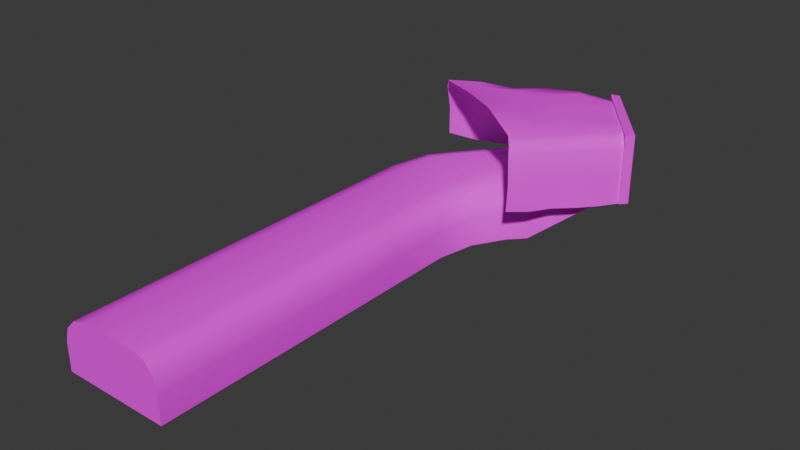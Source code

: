 # Source: Cave.blend  (saved by Blender 4.2.66; exported with 4.5.12 LTS)
import bpy
from mathutils import Matrix  # noqa: F401  (used for matrix-valued properties, if any)

bpy.ops.wm.read_factory_settings(use_empty=True)
scene = bpy.context.scene
scene.name = 'Scene'

# ---- collections
col_collection = bpy.data.collections.new('Collection'); scene.collection.children.link(col_collection)

# ---- images (referenced by path relative to the original .blend; pixels are not part of the script)
import os
ASSET_DIR = os.environ.get("B2B_ASSET_DIR", "")  # directory of the original .blend (textures are referenced by path, not embedded)
HERE = os.path.dirname(os.path.abspath(__file__))  # packed textures are extracted next to this script under _unpacked/

def load_image(name, relpath, width, height, colorspace="sRGB"):
    """Load a texture the original file referenced (path relative to the .blend, or extracted next to this script)."""
    p = next((c for c in (os.path.join(HERE, relpath), os.path.join(ASSET_DIR, relpath)) if relpath and os.path.exists(c)), "")
    if p:
        img = bpy.data.images.load(p, check_existing=True)
        img.name = name
    else:  # same state as the original file: an image datablock whose file is absent (Cycles renders it pink)
        img = bpy.data.images.new(name, width, height)
        img.source = "FILE"
        img.filepath = "//" + (relpath or name)
    img.colorspace_settings.name = colorspace
    return img
img_tiger_rock_diff_1k_png = load_image('tiger_rock_diff_1k.png', 'tiger_rock_diff_1k.png', 1024, 1024, 'sRGB')
img_tiger_rock_nor_gl_1k_png = load_image('tiger_rock_nor_gl_1k.png', 'tiger_rock_nor_gl_1k.png', 1024, 1024, 'sRGB')
img_worn_planks_diff_1k_png = load_image('worn_planks_diff_1k.png', 'worn_planks_diff_1k.png', 1024, 1024, 'sRGB')
img_worn_planks_nor_gl_1k_png = load_image('worn_planks_nor_gl_1k.png', 'worn_planks_nor_gl_1k.png', 1024, 1024, 'sRGB')
img_rock_face_04_diff_1k_png = load_image('rock_face_04_diff_1k.png', 'rock_face_04_diff_1k.png', 1024, 1024, 'sRGB')
img_rock_face_03_nor_gl_1k_png = load_image('rock_face_03_nor_gl_1k.png', 'rock_face_03_nor_gl_1k.png', 1024, 1024, 'sRGB')

# ---- materials (node trees are filled in below, after node groups)
mat_rock_3 = bpy.data.materials.new('Rock_3')
mat_rock_3.diffuse_color = (1.0, 1.0, 1.0, 1.0)
mat_rock_3.roughness = 1.0
mat_wood_002 = bpy.data.materials.new('Wood_002')
mat_wood_002.diffuse_color = (1.0, 1.0, 1.0, 1.0)
mat_wood_002.roughness = 1.0
mat_rock_2 = bpy.data.materials.new('Rock_2')
mat_rock_2.diffuse_color = (1.0, 1.0, 1.0, 1.0)
mat_rock_2.roughness = 1.0

# ---- node groups
ng_smooth_by_angle = bpy.data.node_groups.new('Smooth by Angle', 'GeometryNodeTree')
_s = ng_smooth_by_angle.interface.new_socket(name='Mesh', in_out='OUTPUT', socket_type='NodeSocketGeometry')
_s = ng_smooth_by_angle.interface.new_socket(name='Mesh', in_out='INPUT', socket_type='NodeSocketGeometry')
_s = ng_smooth_by_angle.interface.new_socket(name='Angle', in_out='INPUT', socket_type='NodeSocketFloat')
_s.subtype = 'ANGLE'
_s.default_value = 0.5236
_s.min_value = 0.0
_s.max_value = 3.142
_s.description = 'Maximum face angle for smooth edges'
_s = ng_smooth_by_angle.interface.new_socket(name='Ignore Sharpness', in_out='INPUT', socket_type='NodeSocketBool')
_s.force_non_field = True
ng_smooth_by_angle.description = 'Set the sharpness of mesh edges based on the angle between the neighboring faces'
ng_smooth_by_angle.is_modifier = True
_N = ng_smooth_by_angle.nodes; _L = ng_smooth_by_angle.links
n0 = _N.new('GeometryNodeSetShadeSmooth'); n0.name = 'Set Shade Smooth'; n0.location = (120, -80)
n0.domain = 'EDGE'
n1 = _N.new('GeometryNodeSetShadeSmooth'); n1.name = 'Set Shade Smooth.001'; n1.location = (300, -80)
n2 = _N.new('NodeGroupOutput'); n2.name = 'Group Output'; n2.location = (480, -80)
n3 = _N.new('GeometryNodeInputMeshEdgeAngle'); n3.name = 'Edge Angle'; n3.location = (-440, -240)
n4 = _N.new('NodeGroupInput'); n4.name = 'Group Input'; n4.location = (-80, -80)
n5 = _N.new('GeometryNodeInputEdgeSmooth'); n5.name = 'Is Edge Smooth'; n5.location = (-260, -120)
n6 = _N.new('GeometryNodeInputShadeSmooth'); n6.name = 'Is Shade Smooth'; n6.location = (-440, -397)
n7 = _N.new('FunctionNodeCompare'); n7.name = 'Compare'; n7.location = (-260, -260)
n7.operation = 'LESS_EQUAL'
n7.inputs[6].default_value = (0.0, 0.0, 0.0, 0.0)
n7.inputs[7].default_value = (0.0, 0.0, 0.0, 0.0)
n8 = _N.new('FunctionNodeBooleanMath'); n8.name = 'Boolean Math.001'; n8.location = (-80, -260)
n9 = _N.new('NodeGroupInput'); n9.name = 'Group Input.001'; n9.location = (-440, -329)
n10 = _N.new('NodeGroupInput'); n10.name = 'Group Input.002'; n10.location = (-259, -189)
n11 = _N.new('FunctionNodeBooleanMath'); n11.name = 'Boolean Math'; n11.location = (-80, -149)
n11.operation = 'OR'
n12 = _N.new('FunctionNodeBooleanMath'); n12.name = 'Boolean Math.002'; n12.location = (-260, -380)
n12.operation = 'OR'
n13 = _N.new('NodeGroupInput'); n13.name = 'Group Input.003'; n13.location = (-440, -460)
_L.new(n3.outputs[0], n7.inputs[0])
_L.new(n1.outputs[0], n2.inputs[0])
_L.new(n9.outputs[1], n7.inputs[1])
_L.new(n7.outputs[0], n8.inputs[0])
_L.new(n4.outputs[0], n0.inputs[0])
_L.new(n0.outputs[0], n1.inputs[0])
_L.new(n8.outputs[0], n0.inputs[2])
_L.new(n10.outputs[2], n11.inputs[1])
_L.new(n5.outputs[0], n11.inputs[0])
_L.new(n11.outputs[0], n0.inputs[1])
_L.new(n13.outputs[2], n12.inputs[1])
_L.new(n6.outputs[0], n12.inputs[0])
_L.new(n12.outputs[0], n8.inputs[1])
n2.is_active_output = True

# ---- material node trees
mat_rock_3.use_nodes = True; mat_rock_3.node_tree.nodes.clear()
_N = mat_rock_3.node_tree.nodes; _L = mat_rock_3.node_tree.links
n0 = _N.new('ShaderNodeBsdfPrincipled'); n0.name = 'Principled BSDF'; n0.location = (0, 300)
n0.inputs[2].default_value = 1.0
n0.inputs[13].default_value = 0.0
n1 = _N.new('ShaderNodeOutputMaterial'); n1.name = 'Material Output'; n1.location = (280, 300)
n2 = _N.new('ShaderNodeTexImage'); n2.name = 'Image Texture'; n2.location = (-480, 300)
n2.image = img_tiger_rock_diff_1k_png
n3 = _N.new('ShaderNodeTexImage'); n3.name = 'Image Texture.001'; n3.location = (-480, 0)
n3.image = img_tiger_rock_nor_gl_1k_png
n4 = _N.new('ShaderNodeNormalMap'); n4.name = 'Normal Map'; n4.location = (-200, 0)
n4.inputs[0].default_value = 0.0
_L.new(n2.outputs[0], n0.inputs[0])
_L.new(n3.outputs[0], n4.inputs[1])
_L.new(n4.outputs[0], n0.inputs[5])
_L.new(n0.outputs[0], n1.inputs[0])
n1.is_active_output = True
mat_wood_002.use_nodes = True; mat_wood_002.node_tree.nodes.clear()
_N = mat_wood_002.node_tree.nodes; _L = mat_wood_002.node_tree.links
n0 = _N.new('ShaderNodeBsdfPrincipled'); n0.name = 'Principled BSDF'; n0.location = (0, 300)
n0.inputs[2].default_value = 1.0
n0.inputs[13].default_value = 0.0
n1 = _N.new('ShaderNodeOutputMaterial'); n1.name = 'Material Output'; n1.location = (280, 300)
n2 = _N.new('ShaderNodeTexImage'); n2.name = 'Image Texture'; n2.location = (-480, 300)
n2.image = img_worn_planks_diff_1k_png
n3 = _N.new('ShaderNodeTexImage'); n3.name = 'Image Texture.001'; n3.location = (-480, 0)
n3.image = img_worn_planks_nor_gl_1k_png
n4 = _N.new('ShaderNodeNormalMap'); n4.name = 'Normal Map'; n4.location = (-200, 0)
n4.inputs[0].default_value = 0.0
_L.new(n2.outputs[0], n0.inputs[0])
_L.new(n3.outputs[0], n4.inputs[1])
_L.new(n4.outputs[0], n0.inputs[5])
_L.new(n0.outputs[0], n1.inputs[0])
n1.is_active_output = True
mat_rock_2.use_nodes = True; mat_rock_2.node_tree.nodes.clear()
_N = mat_rock_2.node_tree.nodes; _L = mat_rock_2.node_tree.links
n0 = _N.new('ShaderNodeBsdfPrincipled'); n0.name = 'Principled BSDF'; n0.location = (0, 300)
n0.inputs[2].default_value = 1.0
n0.inputs[13].default_value = 0.0
n1 = _N.new('ShaderNodeOutputMaterial'); n1.name = 'Material Output'; n1.location = (280, 300)
n2 = _N.new('ShaderNodeTexImage'); n2.name = 'Image Texture'; n2.location = (-480, 300)
n2.image = img_rock_face_04_diff_1k_png
n3 = _N.new('ShaderNodeTexImage'); n3.name = 'Image Texture.001'; n3.location = (-480, 0)
n3.image = img_rock_face_03_nor_gl_1k_png
n4 = _N.new('ShaderNodeNormalMap'); n4.name = 'Normal Map'; n4.location = (-200, 0)
n4.inputs[0].default_value = 0.0
_L.new(n2.outputs[0], n0.inputs[0])
_L.new(n3.outputs[0], n4.inputs[1])
_L.new(n4.outputs[0], n0.inputs[5])
_L.new(n0.outputs[0], n1.inputs[0])
n1.is_active_output = True

# ---- world
world_world = bpy.data.worlds.new('World'); scene.world = world_world
world_world.use_nodes = True; world_world.node_tree.nodes.clear()
_N = world_world.node_tree.nodes; _L = world_world.node_tree.links
n0 = _N.new('ShaderNodeOutputWorld'); n0.name = 'World Output'; n0.location = (300, 300)
n1 = _N.new('ShaderNodeBackground'); n1.name = 'Background'; n1.location = (10, 300)
n1.inputs[0].default_value = (0.05088, 0.05088, 0.05088, 1.0)
_L.new(n1.outputs[0], n0.inputs[0])
n0.is_active_output = True
world_world.color = (0.05088, 0.05088, 0.05088)
world_world.sun_shadow_jitter_overblur = 0.0

# ---- meshes
me_sprite = bpy.data.meshes.new('Sprite')
me_sprite.from_pydata([(-2.213, -0.02411, -2.805), (-0.1524, -0.02411, -0.1539), (-0.3836, 0.08876, 0.1161), (-2.523, 0.08876, -2.698), (-0.3836, 2.357, 0.1161), (-2.523, 2.357, -2.698), (-5.76, -1.79, -1.191), (-2.734, 0.101, -2.607), (-0.5915, 0.101, 0.2448), (-3.042, -1.79, 1.987), (-0.574, 2.357, 0.2719), (-2.716, 2.357, -2.58), (-2.682, 2.24, -2.905), (-9.112, 2.149, -0.8214), (-9.139, -0.01737, -1.053), (-2.978, -0.01757, 3.624), (-2.975, 2.172, 3.622), (-0.1853, 2.169, 0.38), (-0.4856, 2.61, -0.01359), (-3.26, 2.805, 3.281), (-8.585, 2.677, -0.1837), (-2.257, 2.611, -2.322), (-7.946, -2.328, -0.9841), (-9.628, -2.328, 2.797), (-9.18, -2.328, 0.622), (-5.213, -2.328, 6.967), (-9.628, -2.328, 6.967), (-5.213, -2.328, 17.97), (-9.628, -2.328, 17.97), (-2.713, -0.02074, -2.936), (-0.1884, -0.02084, 0.3825), (-0.2671, 2.486, 0.2408), (-2.515, 2.521, -2.746), (-3.032, 2.524, 3.525), (-8.939, 2.493, -0.6924), (-3.055, -0.4641, 2.018), (-4.057, 0.693, 0.8869), (-3.193, 0.1145, 1.876), (-3.56, 0.538, 1.462), (-4.932, 0.693, -0.1366), (-5.773, -0.4619, -1.161), (-5.357, 0.5382, -0.6387), (-5.665, 0.1155, -1.014), (-7.214, -0.05961, 0.02792), (-7.946, -1.217, -0.9841), (-7.58, -0.2147, -0.4781), (-7.848, -0.6385, -0.8485), (-8.478, -0.05961, 2.797), (-9.628, -1.213, 2.797), (-9.053, -0.2141, 2.797), (-9.474, -0.6361, 2.797), (-8.16, -0.05961, 1.254), (-9.18, -1.214, 0.622), (-8.67, -0.2143, 0.9381), (-9.044, -0.6371, 0.7067), (-5.213, -1.22, 6.967), (-6.118, -0.05961, 6.967), (-5.334, -0.6397, 6.967), (-5.665, -0.215, 6.967), (-8.479, -0.05961, 6.967), (-9.628, -1.211, 6.967), (-9.053, -0.2139, 6.967), (-9.474, -0.6355, 6.967), (-6.127, -0.05961, 17.97), (-5.213, -1.219, 17.97), (-5.67, -0.2149, 17.97), (-5.335, -0.6393, 17.97), (-9.628, -1.211, 17.97), (-8.479, -0.05961, 17.97), (-9.474, -0.6353, 17.97), (-9.054, -0.2139, 17.97), (-5.213, -2.328, 4.523), (-3.825, -1.984, 2.279), (-6.103, -2.328, 1.565), (-6.732, -2.328, 2.797), (-4.806, -2.227, 3.151), (-3.821, -0.7332, 2.294), (-5.213, -1.221, 4.531), (-4.805, -1.078, 3.158), (-4.702, 0.454, 1.108), (-6.099, -0.05961, 3.403), (-5.686, 0.09081, 1.977), (-5.332, -0.6403, 4.393), (-3.94, -0.1493, 2.141), (-4.923, -0.4967, 3.005), (-5.657, -0.2152, 3.988), (-4.262, 0.285, 1.707), (-5.246, -0.06875, 2.575), (-4.007, 2.333, -2.717), (-5.374, 2.305, -2.33), (-6.488, 2.242, -1.598), (-7.666, 2.388, -1.085), (-2.417, 2.172, 2.974), (-1.859, 2.171, 2.325), (-1.301, 2.17, 1.677), (-0.7433, 2.17, 1.028), (-1.014, 2.694, 0.6678), (-1.61, 2.612, 1.292), (-2.139, 2.695, 1.973), (-2.734, 2.613, 2.597), (-7.315, 2.613, -0.5963), (-6.05, 2.613, -1.028), (-4.786, 2.612, -1.459), (-3.527, 2.81, -1.93), (-7.766, -0.01789, -1.166), (-6.502, -0.0186, -1.609), (-5.366, -0.01391, -2.414), (-4.103, -0.01462, -2.857), (-2.318, -0.01826, 3.064), (-1.862, -0.01888, 2.328), (-1.234, -0.01956, 1.74), (-0.6763, -0.02022, 1.091), (-3.787, 2.72, -2.351), (-5.202, 2.586, -2.176), (-6.315, 2.523, -1.445), (-7.491, 2.669, -0.9346), (-2.491, 2.55, 2.858), (-1.964, 2.466, 2.179), (-1.371, 2.549, 1.557), (-0.8441, 2.465, 0.8779), (-1.076, 2.61, -0.7832), (-1.666, 2.61, -1.553), (-5.044, 3.077, 2.052), (-6.805, 2.942, 0.9141), (-4.248, 2.941, 1.473), (-5.788, 2.66, 0.4679), (-3.465, 2.612, 0.9535), (-4.758, 2.748, -0.03722), (-2.668, 2.747, 0.3746), (-3.727, 2.612, -0.5424), (-1.872, 2.657, -0.2045), (-2.697, 2.747, -1.048), (-2.874, 1.077, 3.711), (-0.1869, 1.074, 0.3813), (-2.316, 1.077, 3.063), (-1.861, 1.076, 2.326), (-1.303, 1.075, 1.678), (-0.7031, 1.076, 1.065), (-9.137, 1.113, -1.054), (-2.698, 1.11, -2.921), (-4.091, 1.116, -2.844), (-5.229, 1.111, -2.042), (-6.495, 1.112, -1.603), (-7.81, 1.537, -1.362)], [], [(2, 1, 0, 3), (9, 8, 7, 6), (8, 2, 3, 7), (2, 8, 10, 4), (11, 36, 39), (11, 7, 3, 5), (44, 22, 6, 40), (81, 80, 51), (11, 5, 4, 10), (71, 74, 23, 26, 25), (8, 9, 35, 10), (72, 76, 35, 9), (11, 40, 6, 7), (131, 121, 21, 103), (116, 33, 16, 92), (112, 32, 12, 88), (77, 71, 25, 55), (22, 73, 72, 9, 6), (23, 48, 60, 26), (79, 43, 39, 36), (55, 25, 27, 64), (25, 26, 28, 27), (24, 52, 48, 23), (37, 83, 86, 38), (22, 44, 52, 24), (63, 65, 66, 64, 27, 28, 67, 69, 70, 68), (26, 60, 67, 28), (59, 56, 63, 68), (143, 138, 13, 91), (137, 111, 30, 133), (103, 21, 32, 112), (99, 19, 33, 116), (35, 37, 10), (37, 38, 10), (38, 36, 10), (39, 41, 11), (41, 42, 11), (42, 40, 11), (57, 82, 77, 55), (58, 85, 82, 57), (47, 51, 80, 56, 59), (39, 43, 45, 41), (41, 45, 46, 42), (42, 46, 44, 40), (48, 52, 54, 50), (50, 54, 53, 49), (49, 53, 51, 47), (43, 51, 53, 45), (45, 53, 54, 46), (46, 54, 52, 44), (47, 59, 61, 49), (49, 61, 62, 50), (50, 62, 60, 48), (38, 86, 79, 36), (56, 80, 85, 58), (59, 68, 70, 61), (61, 70, 69, 62), (62, 69, 67, 60), (55, 64, 66, 57), (57, 66, 65, 58), (58, 65, 63, 56), (35, 76, 83, 37), (71, 75, 72, 73, 74), (81, 51, 43), (77, 82, 84, 78), (78, 84, 83, 76), (82, 85, 87, 84), (84, 87, 86, 83), (85, 80, 81, 87), (87, 81, 79, 86), (71, 77, 78, 75), (75, 78, 76, 72), (74, 73, 22, 24, 23), (43, 79, 81), (11, 10, 36), (18, 96, 119, 31), (96, 97, 118, 119), (97, 98, 117, 118), (98, 99, 116, 117), (20, 100, 115, 34), (100, 101, 114, 115), (101, 102, 113, 114), (102, 103, 112, 113), (132, 15, 108, 134), (134, 108, 109, 135), (135, 109, 110, 136), (136, 110, 111, 137), (139, 140, 88, 12), (140, 141, 89, 88), (141, 142, 90, 89), (142, 143, 91, 90), (34, 115, 91, 13), (115, 114, 90, 91), (114, 113, 89, 90), (113, 112, 88, 89), (31, 119, 95, 17), (119, 118, 94, 95), (118, 117, 93, 94), (117, 116, 92, 93), (123, 125, 100, 20), (125, 127, 101, 100), (127, 129, 102, 101), (129, 131, 103, 102), (97, 96, 130, 128), (128, 130, 131, 129), (98, 97, 128, 126), (126, 128, 129, 127), (99, 98, 126, 124), (124, 126, 127, 125), (19, 99, 124, 122), (122, 124, 125, 123), (96, 18, 120, 130), (130, 120, 121, 131), (94, 136, 137, 95), (93, 135, 136, 94), (92, 134, 135, 93), (16, 132, 134, 92), (95, 137, 133, 17), (105, 104, 143, 142), (106, 105, 142, 141), (107, 106, 141, 140), (29, 107, 140, 139), (104, 14, 138, 143)])
me_sprite.polygons.foreach_set('use_smooth', [True] * 123)
me_sprite.polygons.foreach_set('material_index', [0, 0, 0, 0, 0, 0, 0, 0, 0, 0, 0, 0, 0, 2, 2, 2, 0, 0, 0, 0, 0, 0, 0, 0, 0, 0, 0, 0, 2, 2, 2, 2, 0, 0, 0, 0, 0, 0, 0, 0, 0, 0, 0, 0, 0, 0, 0, 0, 0, 0, 0, 0, 0, 0, 0, 0, 0, 0, 0, 0, 0, 0, 0, 0, 0, 0, 0, 0, 0, 0, 0, 0, 0, 0, 0, 2, 2, 2, 2, 2, 2, 2, 2, 2, 2, 2, 2, 2, 2, 2, 2, 2, 2, 2, 2, 2, 2, 2, 2, 2, 2, 2, 2, 2, 2, 2, 2, 2, 2, 2, 2, 2, 2, 2, 2, 2, 2, 2, 2, 2, 2, 2, 2])
_uv = me_sprite.uv_layers.new(name='UVMap')
_uv.uv.foreach_set('vector', [-1.669, -7.1, -1.789, -7.366, 0.3546, -8.884, 0.5718, -8.721, 0.1493, -4.751, -1.542, -6.956, 0.7093, -8.605, 2.889, -6.539, -1.542, -6.956, -1.669, -7.1, 0.5718, -8.721, 0.7093, -8.605, -1.795, -6.66, -1.908, -6.541, -3.028, -7.507, -2.946, -7.642, -5.027, -8.347, -4.823, -5.305, -5.921, -5.705, -5.027, -8.347, -6.585, -8.722, -6.554, -8.884, -4.97, -8.496, -8.735, -4.83, -9.483, -5.022, -8.575, -6.381, -7.564, -6.051, -5.59, -3.653, -5.494, -2.324, -7.675, -3.343, -5.027, -8.347, -4.97, -8.496, -2.946, -7.642, -3.028, -7.507, 1.234, -2.335, 2.762, -3.286, 4.932, -2.636, 3.995, 0.49, 0.6848, -0.503, -1.908, -6.541, -2.522, -3.902, -3.299, -4.532, -3.028, -7.507, -2.759, -3.348, -3.583, -3.886, -3.299, -4.532, -2.522, -3.902, -5.027, -8.347, -7.564, -6.051, -8.575, -6.381, -6.585, -8.722, 6.618, -4.226, 5.72, -4.106, 5.774, -4.872, 6.765, -5.126, 8.26, -1.583, 8.907, -1.359, 8.851, -1.071, 8.197, -1.266, 6.752, -5.494, 5.762, -5.267, 5.754, -5.55, 6.697, -5.909, -3.97, -1.441, -3.065, -1.388, -2.956, 0.4558, -3.805, 0.5387, 4.519, -5.849, 2.569, -4.35, 0.6831, -4.344, 0.1493, -4.751, 2.889, -6.539, -9.667, -1.824, -8.825, -1.908, -8.294, 1.202, -9.15, 1.337, -5.2, -4.814, -7.495, -4.458, -5.921, -5.705, -4.823, -5.305, -3.805, 0.5387, -2.956, 0.4558, -1.795, 8.935, -2.65, 9.053, 0.6848, -0.503, 3.995, 0.49, 1.521, 8.736, -1.789, 7.743, -9.734, -3.53, -8.925, -3.479, -8.825, -1.908, -9.667, -1.824, -3.675, -4.843, -4.033, -4.197, -4.575, -4.52, -4.199, -5.106, -9.483, -5.022, -8.735, -4.83, -8.925, -3.479, -9.734, -3.53, 6.867, 3.36, 6.745, 3.717, 6.413, 3.979, 5.96, 4.075, 5.092, 4.075, 5.092, 0.6199, 5.966, 0.6199, 6.417, 0.7404, 6.746, 1.07, 6.867, 1.519, -9.15, 1.337, -8.294, 1.202, -7.072, 9.673, -7.931, 9.797, -6.922, 0.9765, -5.07, 0.6916, -3.9, 9.224, -5.697, 9.475, 9.514, -7.386, 10.42, -8.044, 10.72, -7.269, 9.695, -6.693, 5.984, -0.9874, 5.747, -0.1505, 5.092, -0.3398, 5.331, -1.173, 6.765, -5.126, 5.774, -4.872, 5.762, -5.267, 6.752, -5.494, 8.292, -1.873, 8.979, -1.699, 8.907, -1.359, 8.26, -1.583, -3.299, -4.532, -3.675, -4.843, -3.028, -7.507, -3.675, -4.843, -4.199, -5.106, -3.028, -7.507, -4.199, -5.106, -4.823, -5.305, -3.028, -7.507, -5.921, -5.705, -6.488, -5.863, -5.027, -8.347, -6.488, -5.863, -7.051, -5.957, -5.027, -8.347, -7.051, -5.957, -7.564, -6.051, -5.027, -8.347, -4.27, 0.5896, -4.487, -1.565, -3.97, -1.441, -3.805, 0.5387, -4.692, 0.6409, -4.998, -1.887, -4.487, -1.565, -4.27, 0.5896, -7.531, -2.178, -7.675, -3.343, -5.494, -2.324, -5.07, 0.6916, -6.922, 0.9765, -5.921, -5.705, -7.495, -4.458, -7.934, -4.612, -6.488, -5.863, -6.488, -5.863, -7.934, -4.612, -8.341, -4.72, -7.051, -5.957, -7.051, -5.957, -8.341, -4.72, -8.735, -4.83, -7.564, -6.051, -8.825, -1.908, -8.925, -3.479, -8.512, -3.448, -8.388, -1.972, -8.388, -1.972, -8.512, -3.448, -8.103, -3.401, -7.959, -2.064, -7.959, -2.064, -8.103, -3.401, -7.675, -3.343, -7.531, -2.178, -7.495, -4.458, -7.675, -3.343, -8.103, -3.401, -7.934, -4.612, -7.934, -4.612, -8.103, -3.401, -8.512, -3.448, -8.341, -4.72, -8.341, -4.72, -8.512, -3.448, -8.925, -3.479, -8.735, -4.83, -7.531, -2.178, -6.922, 0.9765, -7.38, 1.053, -7.959, -2.064, -7.959, -2.064, -7.38, 1.053, -7.837, 1.128, -8.388, -1.972, -8.388, -1.972, -7.837, 1.128, -8.294, 1.202, -8.825, -1.908, -4.199, -5.106, -4.575, -4.52, -5.2, -4.814, -4.823, -5.305, -5.07, 0.6916, -5.494, -2.324, -4.998, -1.887, -4.692, 0.6409, -6.922, 0.9765, -5.697, 9.475, -6.155, 9.541, -7.38, 1.053, -7.38, 1.053, -6.155, 9.541, -6.613, 9.607, -7.837, 1.128, -7.837, 1.128, -6.613, 9.607, -7.072, 9.673, -8.294, 1.202, -3.805, 0.5387, -2.65, 9.053, -3.108, 9.115, -4.27, 0.5896, -4.27, 0.5896, -3.108, 9.115, -3.526, 9.173, -4.692, 0.6409, -4.692, 0.6409, -3.526, 9.173, -3.9, 9.224, -5.07, 0.6916, -3.299, -4.532, -3.583, -3.886, -4.033, -4.197, -3.675, -4.843, 1.234, -2.335, 1.237, -3.458, 0.6831, -4.344, 2.569, -4.35, 2.762, -3.286, -5.59, -3.653, -7.675, -3.343, -7.495, -4.458, -3.97, -1.441, -4.487, -1.565, -4.417, -2.949, -3.889, -2.71, -3.889, -2.71, -4.417, -2.949, -4.033, -4.197, -3.583, -3.886, -4.487, -1.565, -4.998, -1.887, -4.983, -3.293, -4.417, -2.949, -4.417, -2.949, -4.983, -3.293, -4.575, -4.52, -4.033, -4.197, -4.998, -1.887, -5.494, -2.324, -5.59, -3.653, -4.983, -3.293, -4.983, -3.293, -5.59, -3.653, -5.2, -4.814, -4.575, -4.52, -3.065, -1.388, -3.97, -1.441, -3.889, -2.71, -2.983, -2.436, -2.983, -2.436, -3.889, -2.71, -3.583, -3.886, -2.759, -3.348, 2.762, -3.286, 2.569, -4.35, 4.519, -5.849, 5.085, -4.367, 4.932, -2.636, -7.495, -4.458, -5.2, -4.814, -5.59, -3.653, -5.027, -8.347, -3.028, -7.507, -4.823, -5.305, 5.637, -2.571, 6.289, -2.378, 6.26, -2.101, 5.6, -2.286, 6.289, -2.378, 6.952, -2.226, 6.92, -1.944, 6.26, -2.101, 6.952, -2.226, 7.608, -2.026, 7.575, -1.741, 6.92, -1.944, 7.608, -2.026, 8.292, -1.873, 8.26, -1.583, 7.575, -1.741, 10.73, -6.44, 9.733, -6.106, 9.691, -6.406, 10.72, -6.952, 9.733, -6.106, 8.709, -5.78, 8.656, -6.187, 9.691, -6.406, 8.709, -5.78, 7.733, -5.397, 7.64, -5.995, 8.656, -6.187, 7.733, -5.397, 6.765, -5.126, 6.752, -5.494, 7.64, -5.995, 8.608, -0.2295, 8.372, 0.6133, 7.714, 0.4149, 7.956, -0.4192, 7.956, -0.4192, 7.714, 0.4149, 7.054, 0.2222, 7.294, -0.6151, 7.294, -0.6151, 7.054, 0.2222, 6.398, 0.03759, 6.64, -0.8005, 6.64, -0.8005, 6.398, 0.03759, 5.747, -0.1505, 5.984, -0.9874, 5.418, -6.368, 6.414, -6.78, 6.697, -5.909, 5.754, -5.55, 6.414, -6.78, 7.418, -7.113, 7.64, -6.256, 6.697, -5.909, 7.418, -7.113, 8.401, -7.388, 8.652, -6.493, 7.64, -6.256, 8.401, -7.388, 9.514, -7.386, 9.695, -6.693, 8.652, -6.493, 10.72, -6.952, 9.691, -6.406, 9.695, -6.693, 10.72, -7.269, 9.691, -6.406, 8.656, -6.187, 8.652, -6.493, 9.695, -6.693, 8.656, -6.187, 7.64, -5.995, 7.64, -6.256, 8.652, -6.493, 7.64, -5.995, 6.752, -5.494, 6.697, -5.909, 7.64, -6.256, 5.6, -2.286, 6.26, -2.101, 6.222, -1.825, 5.566, -2.008, 6.26, -2.101, 6.92, -1.944, 6.873, -1.635, 6.222, -1.825, 6.92, -1.944, 7.575, -1.741, 7.535, -1.463, 6.873, -1.635, 7.575, -1.741, 8.26, -1.583, 8.197, -1.266, 7.535, -1.463, 10.15, -4.881, 9.267, -4.706, 9.733, -6.106, 10.73, -6.44, 9.267, -4.706, 8.385, -4.517, 8.709, -5.78, 9.733, -6.106, 8.385, -4.517, 7.501, -4.359, 7.733, -5.397, 8.709, -5.78, 7.501, -4.359, 6.618, -4.226, 6.765, -5.126, 7.733, -5.397, 6.952, -2.226, 6.289, -2.378, 6.454, -3.317, 7.228, -3.3, 7.228, -3.3, 6.454, -3.317, 6.618, -4.226, 7.501, -4.359, 7.608, -2.026, 6.952, -2.226, 7.228, -3.3, 8.011, -3.289, 8.011, -3.289, 7.228, -3.3, 7.501, -4.359, 8.385, -4.517, 8.292, -1.873, 7.608, -2.026, 8.011, -3.289, 8.791, -3.324, 8.791, -3.324, 8.011, -3.289, 8.385, -4.517, 9.267, -4.706, 8.979, -1.699, 8.292, -1.873, 8.791, -3.324, 9.578, -3.325, 9.578, -3.325, 8.791, -3.324, 9.267, -4.706, 10.15, -4.881, 6.289, -2.378, 5.637, -2.571, 5.677, -3.339, 6.454, -3.317, 6.454, -3.317, 5.677, -3.339, 5.72, -4.106, 6.618, -4.226, 6.873, -1.635, 6.64, -0.8005, 5.984, -0.9874, 6.222, -1.825, 7.535, -1.463, 7.294, -0.6151, 6.64, -0.8005, 6.873, -1.635, 8.197, -1.266, 7.956, -0.4192, 7.294, -0.6151, 7.535, -1.463, 8.851, -1.071, 8.608, -0.2295, 7.956, -0.4192, 8.197, -1.266, 6.222, -1.825, 5.984, -0.9874, 5.331, -1.173, 5.566, -2.008, 8.14, -8.241, 9.135, -8.559, 9.514, -7.386, 8.401, -7.388, 7.086, -7.961, 8.14, -8.241, 8.401, -7.388, 7.418, -7.113, 6.105, -7.596, 7.086, -7.961, 7.418, -7.113, 6.414, -6.78, 5.092, -7.19, 6.105, -7.596, 6.414, -6.78, 5.418, -6.368, 9.135, -8.559, 10.16, -8.884, 10.42, -8.044, 9.514, -7.386])
me_sprite.materials.append(mat_rock_3)
me_sprite.materials.append(mat_wood_002)
me_sprite.materials.append(mat_rock_2)
me_sprite.update()
me_sprite.normals_split_custom_set([tuple(v) for v in zip(*[iter([-0.1292, 0.8681, -0.4793, 0.2435, 0.9513, -0.1893, 0.2571, 0.946, -0.1976, 0.3117, 0.903, 0.2957, -0.5586, 0.6886, -0.4623, -0.5711, 0.6215, -0.5363, 0.2044, 0.5732, 0.7935, -0.06928, 0.6687, 0.7403, -0.5711, 0.6215, -0.5363, -0.1292, 0.8681, -0.4793, 0.3117, 0.903, 0.2957, 0.2044, 0.5732, 0.7935, -0.1292, 0.8681, -0.4793, -0.5711, 0.6215, -0.5363, -0.1331, -0.6171, -0.7756, -0.4077, -0.7126, -0.5709, 0.6072, -0.6654, 0.4342, 0.3008, -0.8896, -0.3438, 0.3593, -0.907, -0.2196, 0.6072, -0.6654, 0.4342, 0.2044, 0.5732, 0.7935, 0.3117, 0.903, 0.2957, 0.3123, -0.7315, 0.6062, 0.4934, -0.1278, 0.8604, 0.325, 0.6448, 0.6919, -0.06928, 0.6687, 0.7403, 0.3219, -0.1213, 0.939, 0.07956, -0.9819, -0.172, -0.07058, -0.9953, -0.06667, 0.05398, -0.9981, 0.03023, 0.6072, -0.6654, 0.4342, 0.3123, -0.7315, 0.6062, -0.4077, -0.7126, -0.5709, -0.1331, -0.6171, -0.7756, -0.6688, 0.7386, -0.084, -0.0295, 0.9995, 0.01171, 0.7248, 0.685, 0.07383, 0.7071, 0.7071, -4.569e-11, -0.7071, 0.7071, 1.293e-10, -0.5711, 0.6215, -0.5363, -0.5586, 0.6886, -0.4623, -0.401, -0.1011, -0.9105, -0.1331, -0.6171, -0.7756, -0.4823, 0.7454, -0.4602, -0.4634, -0.1495, -0.8735, -0.401, -0.1011, -0.9105, -0.5586, 0.6886, -0.4623, 0.6072, -0.6654, 0.4342, 0.3219, -0.1213, 0.939, -0.06928, 0.6687, 0.7403, 0.2044, 0.5732, 0.7935, 0.02756, 0.9996, 0.002556, 0.1013, 0.994, -0.04036, 0.1008, 0.9847, -0.1418, -0.01267, 0.9987, -0.04966, 0.5849, 0.6795, 0.4428, 0.6311, 0.6194, 0.467, 0.7436, 0.2129, 0.6338, 0.7594, 0.2258, 0.6103, -0.09368, 0.8966, -0.4328, -0.0004847, 0.8695, -0.4939, -0.1018, 0.4044, -0.9089, -0.2178, 0.3551, -0.9091, -0.9839, -0.113, -0.1385, -0.6688, 0.7386, -0.084, -0.7071, 0.7071, 1.293e-10, -0.9947, -0.1027, -0.0001021, 0.325, 0.6448, 0.6919, -0.1078, 0.9914, 0.0748, -0.4823, 0.7454, -0.4602, -0.5586, 0.6886, -0.4623, -0.06928, 0.6687, 0.7403, 0.7248, 0.685, 0.07383, 0.9867, -0.1286, 0.09976, 0.9915, -0.1303, 1.853e-05, 0.7071, 0.7071, -4.569e-11, 0.2153, -0.9386, -0.2695, 0.1713, -0.9843, -0.04228, 0.3593, -0.907, -0.2196, 0.3008, -0.8896, -0.3438, -0.9947, -0.1027, -0.0001021, -0.7071, 0.7071, 1.293e-10, -0.5774, 0.5773, -0.5774, -0.7252, -0.07541, -0.6844, -0.7071, 0.7071, 1.293e-10, 0.7071, 0.7071, -4.569e-11, 0.5774, 0.5774, -0.5774, -0.5774, 0.5773, -0.5774, 0.6832, 0.6599, 0.3126, 0.9004, -0.1321, 0.4146, 0.9867, -0.1286, 0.09976, 0.7248, 0.685, 0.07383, -0.03281, -0.4402, -0.8973, -0.2576, -0.5581, -0.7888, 0.02109, -0.8622, -0.5061, 0.2348, -0.7392, -0.6313, 0.325, 0.6448, 0.6919, 0.4934, -0.1278, 0.8604, 0.9004, -0.1321, 0.4146, 0.6832, 0.6599, 0.3126, -0.1212, -0.7303, -0.6723, -0.4405, -0.6207, -0.6486, -0.6815, -0.3178, -0.6592, -0.7252, -0.07541, -0.6844, -0.5774, 0.5773, -0.5774, 0.5774, 0.5774, -0.5774, 0.7279, -0.09566, -0.6789, 0.656, -0.3781, -0.6533, 0.3791, -0.6555, -0.6532, 0.09602, -0.728, -0.6788, 0.7071, 0.7071, -4.569e-11, 0.9915, -0.1303, 1.853e-05, 0.7279, -0.09566, -0.6789, 0.5774, 0.5774, -0.5774, 0.1308, -0.9914, 1.632e-05, -0.1646, -0.9864, -0.0003887, -0.1212, -0.7303, -0.6723, 0.09602, -0.728, -0.6788, -0.2373, 0.1008, -0.9662, -0.1924, 0.0693, -0.9789, -0.2434, 0.3612, -0.9001, -0.2493, 0.3955, -0.884, 0.7664, 0.0313, 0.6417, 0.7747, 0.03809, 0.6312, 0.811, 0.01677, 0.5849, 0.7949, 0.02065, 0.6064, -0.01267, 0.9987, -0.04966, 0.1008, 0.9847, -0.1418, -0.0004847, 0.8695, -0.4939, -0.09368, 0.8966, -0.4328, 0.2686, 0.9581, 0.09961, 0.3106, 0.9466, 0.08634, 0.6311, 0.6194, 0.467, 0.5849, 0.6795, 0.4428, -0.401, -0.1011, -0.9105, -0.03281, -0.4402, -0.8973, -0.1331, -0.6171, -0.7756, -0.03281, -0.4402, -0.8973, 0.2348, -0.7392, -0.6313, -0.1331, -0.6171, -0.7756, 0.2348, -0.7392, -0.6313, 0.3008, -0.8896, -0.3438, -0.1331, -0.6171, -0.7756, 0.3593, -0.907, -0.2196, 0.5431, -0.8389, 0.0369, 0.6072, -0.6654, 0.4342, 0.5431, -0.8389, 0.0369, 0.5773, -0.5332, 0.6185, 0.6072, -0.6654, 0.4342, 0.5773, -0.5332, 0.6185, 0.3219, -0.1213, 0.939, 0.6072, -0.6654, 0.4342, -0.9074, -0.4203, -0.000533, -0.8752, -0.4652, -0.1329, -0.9839, -0.113, -0.1385, -0.9947, -0.1027, -0.0001021, -0.581, -0.8139, -0.0008368, -0.4872, -0.8661, -0.1113, -0.8752, -0.4652, -0.1329, -0.9074, -0.4203, -0.000533, 0.1391, -0.9902, 0.01521, 0.05398, -0.9981, 0.03023, -0.07058, -0.9953, -0.06667, -0.1646, -0.9864, -0.0003887, 0.1308, -0.9914, 1.632e-05, 0.3593, -0.907, -0.2196, 0.1713, -0.9843, -0.04228, 0.367, -0.8455, 0.3878, 0.5431, -0.8389, 0.0369, 0.5431, -0.8389, 0.0369, 0.367, -0.8455, 0.3878, 0.4765, -0.4805, 0.7362, 0.5773, -0.5332, 0.6185, 0.5773, -0.5332, 0.6185, 0.4765, -0.4805, 0.7362, 0.4934, -0.1278, 0.8604, 0.3219, -0.1213, 0.939, 0.9867, -0.1286, 0.09976, 0.9004, -0.1321, 0.4146, 0.7897, -0.4946, 0.363, 0.8669, -0.4906, 0.08782, 0.8669, -0.4906, 0.08782, 0.7897, -0.4946, 0.363, 0.4718, -0.856, 0.2114, 0.512, -0.8573, 0.0535, 0.512, -0.8573, 0.0535, 0.4718, -0.856, 0.2114, 0.05398, -0.9981, 0.03023, 0.1391, -0.9902, 0.01521, 0.1713, -0.9843, -0.04228, 0.05398, -0.9981, 0.03023, 0.4718, -0.856, 0.2114, 0.367, -0.8455, 0.3878, 0.367, -0.8455, 0.3878, 0.4718, -0.856, 0.2114, 0.7897, -0.4946, 0.363, 0.4765, -0.4805, 0.7362, 0.4765, -0.4805, 0.7362, 0.7897, -0.4946, 0.363, 0.9004, -0.1321, 0.4146, 0.4934, -0.1278, 0.8604, 0.1391, -0.9902, 0.01521, 0.1308, -0.9914, 1.632e-05, 0.5006, -0.8657, 4.773e-05, 0.512, -0.8573, 0.0535, 0.512, -0.8573, 0.0535, 0.5006, -0.8657, 4.773e-05, 0.8664, -0.4994, 4.999e-05, 0.8669, -0.4906, 0.08782, 0.8669, -0.4906, 0.08782, 0.8664, -0.4994, 4.999e-05, 0.9915, -0.1303, 1.853e-05, 0.9867, -0.1286, 0.09976, 0.2348, -0.7392, -0.6313, 0.02109, -0.8622, -0.5061, 0.2153, -0.9386, -0.2695, 0.3008, -0.8896, -0.3438, -0.1646, -0.9864, -0.0003887, -0.07058, -0.9953, -0.06667, -0.4872, -0.8661, -0.1113, -0.581, -0.8139, -0.0008368, 0.1308, -0.9914, 1.632e-05, 0.09602, -0.728, -0.6788, 0.3791, -0.6555, -0.6532, 0.5006, -0.8657, 4.773e-05, 0.5006, -0.8657, 4.773e-05, 0.3791, -0.6555, -0.6532, 0.656, -0.3781, -0.6533, 0.8664, -0.4994, 4.999e-05, 0.8664, -0.4994, 4.999e-05, 0.656, -0.3781, -0.6533, 0.7279, -0.09566, -0.6789, 0.9915, -0.1303, 1.853e-05, -0.9947, -0.1027, -0.0001021, -0.7252, -0.07541, -0.6844, -0.6815, -0.3178, -0.6592, -0.9074, -0.4203, -0.000533, -0.9074, -0.4203, -0.000533, -0.6815, -0.3178, -0.6592, -0.4405, -0.6207, -0.6486, -0.581, -0.8139, -0.0008368, -0.581, -0.8139, -0.0008368, -0.4405, -0.6207, -0.6486, -0.1212, -0.7303, -0.6723, -0.1646, -0.9864, -0.0003887, -0.401, -0.1011, -0.9105, -0.4634, -0.1495, -0.8735, -0.2576, -0.5581, -0.7888, -0.03281, -0.4402, -0.8973, -0.6688, 0.7386, -0.084, -0.6813, 0.6426, -0.3506, -0.4823, 0.7454, -0.4602, -0.1078, 0.9914, 0.0748, -0.0295, 0.9995, 0.01171, 0.07956, -0.9819, -0.172, 0.05398, -0.9981, 0.03023, 0.1713, -0.9843, -0.04228, -0.9839, -0.113, -0.1385, -0.8752, -0.4652, -0.1329, -0.6358, -0.5759, -0.5139, -0.8261, -0.1434, -0.545, -0.8261, -0.1434, -0.545, -0.6358, -0.5759, -0.5139, -0.2576, -0.5581, -0.7888, -0.4634, -0.1495, -0.8735, -0.8752, -0.4652, -0.1329, -0.4872, -0.8661, -0.1113, -0.2127, -0.9166, -0.3386, -0.6358, -0.5759, -0.5139, -0.6358, -0.5759, -0.5139, -0.2127, -0.9166, -0.3386, 0.02109, -0.8622, -0.5061, -0.2576, -0.5581, -0.7888, -0.4872, -0.8661, -0.1113, -0.07058, -0.9953, -0.06667, 0.07956, -0.9819, -0.172, -0.2127, -0.9166, -0.3386, -0.2127, -0.9166, -0.3386, 0.07956, -0.9819, -0.172, 0.2153, -0.9386, -0.2695, 0.02109, -0.8622, -0.5061, -0.6688, 0.7386, -0.084, -0.9839, -0.113, -0.1385, -0.8261, -0.1434, -0.545, -0.6813, 0.6426, -0.3506, -0.6813, 0.6426, -0.3506, -0.8261, -0.1434, -0.545, -0.4634, -0.1495, -0.8735, -0.4823, 0.7454, -0.4602, -0.0295, 0.9995, 0.01171, -0.1078, 0.9914, 0.0748, 0.325, 0.6448, 0.6919, 0.6832, 0.6599, 0.3126, 0.7248, 0.685, 0.07383, 0.1713, -0.9843, -0.04228, 0.2153, -0.9386, -0.2695, 0.07956, -0.9819, -0.172, 0.6072, -0.6654, 0.4342, -0.1331, -0.6171, -0.7756, 0.3008, -0.8896, -0.3438, 0.2124, 0.9716, 0.1043, 0.2115, 0.9665, 0.1452, 0.5553, 0.6943, 0.4578, 0.5437, 0.7084, 0.45, 0.2115, 0.9665, 0.1452, 0.1669, 0.9738, 0.1542, 0.5385, 0.7055, 0.4608, 0.5553, 0.6943, 0.4578, 0.1669, 0.9738, 0.1542, 0.1968, 0.9707, 0.1383, 0.5434, 0.6959, 0.4695, 0.5385, 0.7055, 0.4608, 0.1968, 0.9707, 0.1383, 0.2686, 0.9581, 0.09961, 0.5849, 0.6795, 0.4428, 0.5434, 0.6959, 0.4695, -0.02414, 0.9885, -0.1493, 0.007641, 0.9918, -0.1274, -0.1384, 0.8781, -0.4581, -0.1824, 0.742, -0.6451, 0.007641, 0.9918, -0.1274, -0.02351, 0.9982, -0.05563, -0.2062, 0.8867, -0.4137, -0.1384, 0.8781, -0.4581, -0.02351, 0.9982, -0.05563, -0.0581, 0.9978, -0.03116, -0.2202, 0.8695, -0.4422, -0.2062, 0.8867, -0.4137, -0.0581, 0.9978, -0.03116, -0.01267, 0.9987, -0.04966, -0.09368, 0.8966, -0.4328, -0.2202, 0.8695, -0.4422, 0.7312, 0.0304, 0.6814, 0.7028, -0.06162, 0.7087, 0.7824, -0.03136, 0.622, 0.7826, 0.03036, 0.6218, 0.7826, 0.03036, 0.6218, 0.7824, -0.03136, 0.622, 0.7904, 0.02077, 0.6123, 0.7865, 0.0256, 0.617, 0.7865, 0.0256, 0.617, 0.7904, 0.02077, 0.6123, 0.7284, 0.05057, 0.6833, 0.7381, 0.03134, 0.674, 0.7381, 0.03134, 0.674, 0.7284, 0.05057, 0.6833, 0.7747, 0.03809, 0.6312, 0.7664, 0.0313, 0.6417, -0.07753, 0.04234, -0.9961, -0.2646, 0.04726, -0.9632, -0.2178, 0.3551, -0.9091, -0.1018, 0.4044, -0.9089, -0.2646, 0.04726, -0.9632, -0.4465, 0.03751, -0.894, -0.4259, 0.29, -0.8571, -0.2178, 0.3551, -0.9091, -0.4465, 0.03751, -0.894, -0.3576, 0.02089, -0.9336, -0.3687, 0.316, -0.8742, -0.4259, 0.29, -0.8571, -0.3576, 0.02089, -0.9336, -0.2373, 0.1008, -0.9662, -0.2493, 0.3955, -0.884, -0.3687, 0.316, -0.8742, -0.1824, 0.742, -0.6451, -0.1384, 0.8781, -0.4581, -0.2493, 0.3955, -0.884, -0.2434, 0.3612, -0.9001, -0.1384, 0.8781, -0.4581, -0.2062, 0.8867, -0.4137, -0.3687, 0.316, -0.8742, -0.2493, 0.3955, -0.884, -0.2062, 0.8867, -0.4137, -0.2202, 0.8695, -0.4422, -0.4259, 0.29, -0.8571, -0.3687, 0.316, -0.8742, -0.2202, 0.8695, -0.4422, -0.09368, 0.8966, -0.4328, -0.2178, 0.3551, -0.9091, -0.4259, 0.29, -0.8571, 0.5437, 0.7084, 0.45, 0.5553, 0.6943, 0.4578, 0.7417, 0.2368, 0.6275, 0.7348, 0.2667, 0.6236, 0.5553, 0.6943, 0.4578, 0.5385, 0.7055, 0.4608, 0.7335, 0.2173, 0.644, 0.7417, 0.2368, 0.6275, 0.5385, 0.7055, 0.4608, 0.5434, 0.6959, 0.4695, 0.7524, 0.2263, 0.6187, 0.7335, 0.2173, 0.644, 0.5434, 0.6959, 0.4695, 0.5849, 0.6795, 0.4428, 0.7594, 0.2258, 0.6103, 0.7524, 0.2263, 0.6187, 0.06214, 0.9665, -0.2489, 0.02323, 0.986, -0.1652, 0.007641, 0.9918, -0.1274, -0.02414, 0.9885, -0.1493, 0.02323, 0.986, -0.1652, 0.01443, 0.9966, -0.08145, -0.02351, 0.9982, -0.05563, 0.007641, 0.9918, -0.1274, 0.01443, 0.9966, -0.08145, -0.0287, 0.9993, 0.02228, -0.0581, 0.9978, -0.03116, -0.02351, 0.9982, -0.05563, -0.0287, 0.9993, 0.02228, 0.02756, 0.9996, 0.002556, -0.01267, 0.9987, -0.04966, -0.0581, 0.9978, -0.03116, 0.1669, 0.9738, 0.1542, 0.2115, 0.9665, 0.1452, 0.03549, 0.9993, -0.01225, -0.0027, 0.9999, 0.01529, -0.0027, 0.9999, 0.01529, 0.03549, 0.9993, -0.01225, 0.02756, 0.9996, 0.002556, -0.0287, 0.9993, 0.02228, 0.1968, 0.9707, 0.1383, 0.1669, 0.9738, 0.1542, -0.0027, 0.9999, 0.01529, 0.04761, 0.9981, -0.03874, 0.04761, 0.9981, -0.03874, -0.0027, 0.9999, 0.01529, -0.0287, 0.9993, 0.02228, 0.01443, 0.9966, -0.08145, 0.2686, 0.9581, 0.09961, 0.1968, 0.9707, 0.1383, 0.04761, 0.9981, -0.03874, 0.1156, 0.9856, -0.1233, 0.1156, 0.9856, -0.1233, 0.04761, 0.9981, -0.03874, 0.01443, 0.9966, -0.08145, 0.02323, 0.986, -0.1652, 0.3106, 0.9466, 0.08634, 0.2686, 0.9581, 0.09961, 0.1156, 0.9856, -0.1233, 0.1204, 0.9743, -0.1904, 0.1204, 0.9743, -0.1904, 0.1156, 0.9856, -0.1233, 0.02323, 0.986, -0.1652, 0.06214, 0.9665, -0.2489, 0.2115, 0.9665, 0.1452, 0.2124, 0.9716, 0.1043, 0.06434, 0.9971, -0.04065, 0.03549, 0.9993, -0.01225, 0.03549, 0.9993, -0.01225, 0.06434, 0.9971, -0.04065, 0.1013, 0.994, -0.04036, 0.02756, 0.9996, 0.002556, 0.7335, 0.2173, 0.644, 0.7381, 0.03134, 0.674, 0.7664, 0.0313, 0.6417, 0.7417, 0.2368, 0.6275, 0.7524, 0.2263, 0.6187, 0.7865, 0.0256, 0.617, 0.7381, 0.03134, 0.674, 0.7335, 0.2173, 0.644, 0.7594, 0.2258, 0.6103, 0.7826, 0.03036, 0.6218, 0.7865, 0.0256, 0.617, 0.7524, 0.2263, 0.6187, 0.7436, 0.2129, 0.6338, 0.7312, 0.0304, 0.6814, 0.7826, 0.03036, 0.6218, 0.7594, 0.2258, 0.6103, 0.7417, 0.2368, 0.6275, 0.7664, 0.0313, 0.6417, 0.7949, 0.02065, 0.6064, 0.7348, 0.2667, 0.6236, -0.3644, 0.05199, -0.9298, -0.205, -0.07351, -0.976, -0.2373, 0.1008, -0.9662, -0.3576, 0.02089, -0.9336, -0.453, 0.1771, -0.8737, -0.3644, 0.05199, -0.9298, -0.3576, 0.02089, -0.9336, -0.4465, 0.03751, -0.894, -0.2618, 0.09887, -0.96, -0.453, 0.1771, -0.8737, -0.4465, 0.03751, -0.894, -0.2646, 0.04726, -0.9632, -0.05582, 0.01317, -0.9984, -0.2618, 0.09887, -0.96, -0.2646, 0.04726, -0.9632, -0.07753, 0.04234, -0.9961, -0.205, -0.07351, -0.976, -0.1424, -0.07482, -0.987, -0.1924, 0.0693, -0.9789, -0.2373, 0.1008, -0.9662])] * 3)])
me_sprite_001 = bpy.data.meshes.new('Sprite.001')
me_sprite_001.from_pydata([(-2.213, -0.02411, -2.805), (-0.1524, -0.02411, -0.1539), (-0.3836, 0.08876, 0.1161), (-2.523, 0.08876, -2.698), (-0.1492, 2.357, -0.1563), (-0.3836, 2.357, 0.1161), (-2.523, 2.357, -2.698), (-2.21, 2.357, -2.807), (0.04398, -0.02402, 0.09528), (0.0472, 2.607, 0.09267), (-2.338, 2.607, -3.001), (-2.341, -0.02415, -2.999), (-2.368, -0.02417, -3.033), (-2.365, 2.697, -3.036), (-2.709, 2.701, -2.94), (-2.713, -0.02074, -2.936), (-2.682, 2.24, -2.905), (-2.686, -0.02071, -2.902), (0.09435, 2.698, 0.1473), (0.09065, -0.02404, 0.1505), (-0.1418, -0.02086, 0.4377), (-0.1381, 2.701, 0.4346), (-0.1884, -0.02084, 0.3825), (-0.1853, 2.169, 0.38), (-0.4856, 2.61, -0.01359), (-2.257, 2.611, -2.322), (-2.47, 2.425, -2.614), (-0.3355, 2.39, 0.1832)], [], [(21, 23, 20), (23, 22, 20), (14, 25, 24), (21, 14, 24), (16, 15, 17), (16, 14, 15), (21, 27, 23), (26, 14, 16), (2, 5, 4), (4, 1, 2), (6, 3, 0), (0, 7, 6), (7, 4, 5), (5, 6, 7), (8, 1, 4), (4, 9, 8), (10, 7, 0), (0, 11, 10), (10, 9, 4), (4, 7, 10), (12, 15, 14), (14, 13, 12), (19, 18, 21), (21, 20, 19), (18, 13, 14), (14, 21, 18), (19, 8, 9), (9, 18, 19), (13, 10, 11), (11, 12, 13), (18, 9, 10), (10, 13, 18), (21, 24, 27), (26, 25, 14)])
me_sprite_001.polygons.foreach_set('material_index', [1, 1, 1, 1, 1, 1, 1, 1, 1, 1, 1, 1, 1, 1, 1, 1, 1, 1, 1, 1, 1, 1, 1, 1, 1, 1, 1, 1, 1, 1, 1, 1, 1, 1])
_uv = me_sprite_001.uv_layers.new(name='UVMap')
_uv.uv.foreach_set('vector', [0.2431, 2.7, 0.1709, 2.168, 0.2431, -0.02156, 0.1709, 2.168, 0.1708, -0.02154, 0.2431, -0.02156, -3.98, 2.644, -3.215, 2.553, -0.3054, 2.554, 0.2618, 2.644, -3.98, 2.644, -0.3054, 2.554, -3.944, 2.239, -3.988, -0.02123, -3.944, -0.0212, -3.944, 2.239, -3.988, 2.7, -3.988, -0.02123, 0.2494, 2.685, -0.06011, 2.387, 0.1874, 2.166, -3.568, 2.426, -3.972, 2.701, -3.928, 2.241, 0.3643, 0.08722, 0.3643, 2.355, 0.008255, 2.355, 0.008255, 2.355, 0.01234, -0.02609, 0.3643, 0.08722, -1.294, 2.341, -1.294, 0.07298, -0.9663, -0.03979, -0.9663, -0.03979, -0.9623, 2.341, -1.294, 2.341, -1.88, -3.052, 0.1624, -0.3874, -0.06999, -0.1194, -0.06999, -0.1194, -2.191, -2.948, -1.88, -3.052, -0.1021, -0.02406, 0.2152, -0.02416, 0.2151, 2.357, 0.2151, 2.357, -0.102, 2.607, -0.1021, -0.02406, 3.793, 2.607, 3.56, 2.357, 3.56, -0.02462, 3.56, -0.02462, 3.793, -0.02466, 3.793, 2.607, 3.804, 2.607, -0.1022, 2.607, 0.2149, 2.357, 0.2149, 2.357, 3.572, 2.356, 3.804, 2.607, 1.466, -0.02154, 1.824, -0.01811, 1.819, 2.703, 1.819, 2.703, 1.461, 2.7, 1.466, -0.02154, -0.05996, -0.02398, -0.05521, 2.698, -0.4247, 2.701, -0.4247, 2.701, -0.4295, -0.0208, -0.05996, -0.02398, -0.07214, 0.1642, 2.387, -3.019, 2.731, -2.923, 2.731, -2.923, 0.1603, 0.4514, -0.07214, 0.1642, -0.1732, -0.02408, -0.1009, -0.02406, -0.1011, 2.607, -0.1011, 2.607, -0.1733, 2.698, -0.1732, -0.02408, 3.848, 2.698, 3.804, 2.607, 3.804, -0.02406, 3.804, -0.02406, 3.847, -0.02409, 3.848, 2.698, -0.1743, 2.698, -0.1022, 2.607, 3.804, 2.607, 3.804, 2.607, 3.848, 2.697, -0.1743, 2.698, 0.2494, 2.685, -0.3077, 2.608, -0.06011, 2.387, -3.568, 2.426, -3.207, 2.612, -3.972, 2.701])
me_sprite_001.materials.append(mat_rock_3)
me_sprite_001.materials.append(mat_wood_002)
me_sprite_001.materials.append(mat_rock_2)
me_sprite_001.update()
me_sprite_001.normals_split_custom_set([tuple(v) for v in zip(*[iter([-0.761, 0.001067, 0.6487, -0.7619, 0.001319, 0.6478, -0.7641, 0.001792, 0.6451, -0.7619, 0.00134, 0.6477, -0.7635, 0.001823, 0.6458, -0.7637, 0.001812, 0.6455, -0.7967, 0.07398, 0.5999, -0.7977, 0.0843, 0.5971, -0.791, 0.09456, 0.6045, -0.7941, 0.05038, 0.6057, -0.7967, 0.07377, 0.5999, -0.791, 0.09454, 0.6045, -0.7826, 0.001361, 0.6225, -0.7796, 0.001758, 0.6262, -0.7793, 0.001747, 0.6267, -0.7825, 0.001383, 0.6227, -0.7842, 0.001181, 0.6205, -0.7803, 0.001778, 0.6254, -0.7913, 0.006862, 0.6114, -0.791, 0.006741, 0.6118, -0.7913, 0.006791, 0.6114, -0.7846, -0.06758, 0.6163, -0.7846, -0.06758, 0.6163, -0.7846, -0.06757, 0.6163, -0.7587, 0.0001711, -0.6515, -0.758, -1.28e-06, -0.6523, -0.7587, 0.0001712, -0.6515, -0.7587, 0.0001902, -0.6514, -0.7595, 0.0003628, -0.6506, -0.7587, 0.0001903, -0.6514, 0.3284, 7.856e-07, 0.9445, 0.3266, 0.0002724, 0.9452, 0.3249, 0.0005451, 0.9458, 0.3249, 0.0005399, 0.9458, 0.3267, 0.0002832, 0.9451, 0.3284, 0.0001983, 0.9446, 0.0, -1.0, 3.024e-07, 0.0, -1.0, 3.024e-07, 0.0, -1.0, 3.024e-07, 0.0, -1.0, -1.069e-07, 0.0, -1.0, -1.069e-07, 0.0, -1.0, -1.069e-07, 0.7853, -0.00172, -0.6191, 0.7853, -0.00172, -0.6191, 0.7853, -0.00172, -0.6191, 0.786, -0.001579, -0.6183, 0.786, -0.001579, -0.6183, 0.786, -0.001579, -0.6183, 0.834, -0.001675, -0.5518, 0.8337, -0.001717, -0.5522, 0.834, -0.001675, -0.5518, 0.8346, -0.001572, -0.5508, 0.8346, -0.001572, -0.5508, 0.8346, -0.001572, -0.5508, 0.79, -0.04301, -0.6115, 0.7919, -0.01404, -0.6105, 0.79, -0.04301, -0.6115, 0.79, -0.04299, -0.6115, 0.7875, -0.07192, -0.6121, 0.79, -0.04299, -0.6116, -0.2689, -0.0007386, -0.9632, -0.2689, -0.0007386, -0.9632, -0.2689, -0.0007386, -0.9632, -0.2689, -0.0007388, -0.9632, -0.2689, -0.0007388, -0.9632, -0.2689, -0.0007388, -0.9632, 0.7774, -0.0003359, 0.629, 0.7774, -0.0003359, 0.629, 0.7774, -0.0003359, 0.629, 0.7774, -0.0003376, 0.629, 0.7774, -0.0003376, 0.629, 0.7774, -0.0003376, 0.629, 0.007018, 1.0, -0.005464, 0.007557, 1.0, -0.005791, 0.008194, 0.9999, -0.006373, 0.007978, 0.9999, -0.006042, 0.007063, 1.0, -0.005345, 0.007063, 1.0, -0.005345, 0.7635, -0.001579, -0.6458, 0.7611, -0.001676, -0.6486, 0.7586, -0.001578, -0.6515, 0.7588, -0.001778, -0.6513, 0.7611, -0.001679, -0.6487, 0.7635, -0.001779, -0.6458, 0.7866, -0.001832, -0.6174, 0.783, -0.001678, -0.622, 0.7793, -0.00158, -0.6267, 0.7793, -0.001778, -0.6267, 0.783, -0.001679, -0.622, 0.7867, -0.001777, -0.6173, 0.7907, -0.04297, -0.6108, 0.7915, -0.0203, -0.6108, 0.792, 0.002377, -0.6105, 0.792, 0.002415, -0.6105, 0.7915, -0.02029, -0.6108, 0.7906, -0.04291, -0.6108, -0.7913, 0.006826, 0.6114, -0.7913, 0.00679, 0.6114, -0.791, 0.006645, 0.6118, -0.7846, -0.06757, 0.6163, -0.7846, -0.06757, 0.6163, -0.7846, -0.06758, 0.6163])] * 3)])

# ---- objects
ob_cave = bpy.data.objects.new('Cave', me_sprite)
ob_frame = bpy.data.objects.new('Frame', me_sprite_001)

# ---- transforms, parenting, visibility, modifiers, constraints
ob_cave.location = (0.0, 0.0, 0.0)
ob_cave.rotation_euler = (1.571, -0.0, 0.0)
_m = ob_cave.modifiers.new('Smooth by Angle', 'NODES')
_m.node_group = ng_smooth_by_angle
_gi = [s.identifier for s in ng_smooth_by_angle.interface.items_tree if s.item_type == 'SOCKET' and s.in_out == 'INPUT']
_m[_gi[1]] = 0.8727  # Angle
_m.use_pin_to_last = True
_m.show_group_selector = False
ob_frame.location = (0.0, 0.0, 0.0)
ob_frame.rotation_euler = (1.571, -0.0, 0.0)

# ---- collection membership
col_collection.objects.link(ob_cave)
col_collection.objects.link(ob_frame)

# ---- scene / render settings (as saved in the file)
scene.frame_start = 1; scene.frame_end = 250; scene.frame_set(1)
scene.render.engine = 'BLENDER_EEVEE_NEXT'
bpy.context.view_layer.update()

# ---- added for rendering (the .blend has no active camera and no usable light): camera, sun
cam_auto = bpy.data.cameras.new('AutoCamera')
cam_auto.lens = 50.0
cam_auto.sensor_width = 36.0
cam_auto.clip_end = 1000.0
ob_auto_camera = bpy.data.objects.new('AutoCamera', cam_auto)
scene.collection.objects.link(ob_auto_camera)
ob_auto_camera.location = (17.2224, -33.8527, 17.9661)
ob_auto_camera.rotation_euler = (1.09748, -7.21219e-08, 0.694738)
scene.camera = ob_auto_camera
light_auto_sun = bpy.data.lights.new('AutoSun', 'SUN')
light_auto_sun.energy = 3.0
light_auto_sun.angle = 0.0523599
ob_auto_sun = bpy.data.objects.new('AutoSun', light_auto_sun)
scene.collection.objects.link(ob_auto_sun)
ob_auto_sun.rotation_euler = (0.872665, 0.174533, 0.523599)
bpy.context.view_layer.update()
